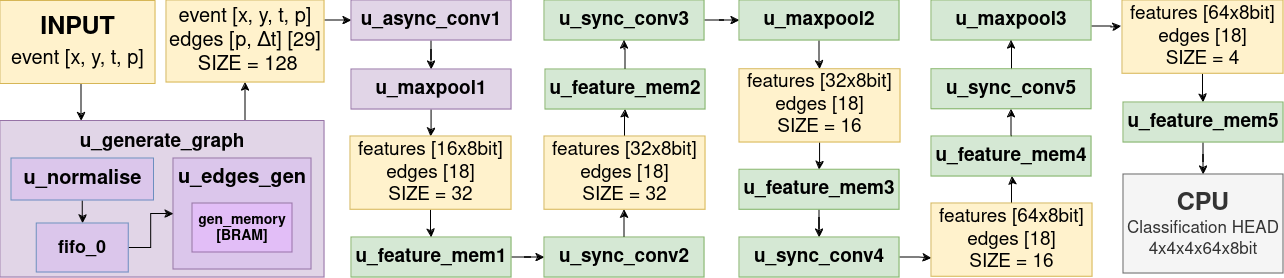

The diagram above was exported from draw.io. Its source (the exported page's mxGraphModel, read from the mxfile embedded in the PNG):
<mxGraphModel dx="2634" dy="822" grid="0" gridSize="10" guides="1" tooltips="1" connect="1" arrows="1" fold="1" page="0" pageScale="1" pageWidth="850" pageHeight="1100" math="0" shadow="0">
  <root>
    <mxCell id="0" />
    <mxCell id="1" parent="0" />
    <mxCell id="2" style="edgeStyle=orthogonalEdgeStyle;rounded=0;orthogonalLoop=1;jettySize=auto;html=1;" edge="1" source="3" target="11" parent="1">
      <mxGeometry relative="1" as="geometry">
        <Array as="points">
          <mxPoint x="208" y="415" />
          <mxPoint x="208" y="415" />
        </Array>
      </mxGeometry>
    </mxCell>
    <mxCell id="3" value="&lt;div style=&quot;font-size: 19px;&quot;&gt;&lt;font style=&quot;font-size: 19px;&quot;&gt;&lt;b&gt;u_generate_graph&lt;/b&gt;&lt;/font&gt;&lt;/div&gt;&lt;div style=&quot;font-size: 19px;&quot;&gt;&lt;font style=&quot;font-size: 19px;&quot;&gt;&lt;br&gt;&lt;/font&gt;&lt;/div&gt;&lt;div style=&quot;font-size: 19px;&quot;&gt;&lt;font style=&quot;font-size: 19px;&quot;&gt;&lt;br&gt;&lt;/font&gt;&lt;/div&gt;&lt;div style=&quot;font-size: 19px;&quot;&gt;&lt;font style=&quot;font-size: 19px;&quot;&gt;&lt;br&gt;&lt;/font&gt;&lt;/div&gt;&lt;div style=&quot;font-size: 19px;&quot;&gt;&lt;font style=&quot;font-size: 19px;&quot;&gt;&lt;br&gt;&lt;/font&gt;&lt;/div&gt;&lt;div style=&quot;font-size: 19px;&quot;&gt;&lt;font style=&quot;font-size: 19px;&quot;&gt;&lt;br&gt;&lt;/font&gt;&lt;/div&gt;" style="rounded=0;whiteSpace=wrap;html=1;fillColor=#e1d5e7;strokeColor=#9673a6;" vertex="1" parent="1">
      <mxGeometry x="-37" y="427.5" width="324" height="156.5" as="geometry" />
    </mxCell>
    <mxCell id="4" style="edgeStyle=orthogonalEdgeStyle;rounded=0;orthogonalLoop=1;jettySize=auto;html=1;entryX=0.25;entryY=0;entryDx=0;entryDy=0;" edge="1" source="5" target="3" parent="1">
      <mxGeometry relative="1" as="geometry">
        <Array as="points">
          <mxPoint x="44" y="401" />
          <mxPoint x="44" y="401" />
        </Array>
      </mxGeometry>
    </mxCell>
    <mxCell id="5" value="&lt;div style=&quot;font-size: 25px;&quot;&gt;&lt;font style=&quot;font-size: 25px;&quot;&gt;&lt;b&gt;INPUT&lt;/b&gt;&lt;/font&gt;&lt;/div&gt;&lt;div style=&quot;font-size: 20px;&quot;&gt;&lt;font style=&quot;font-size: 20px;&quot;&gt;event [x, y, t, p]&lt;font style=&quot;font-size: 25px;&quot;&gt;&lt;br&gt;&lt;/font&gt;&lt;/font&gt;&lt;/div&gt;" style="rounded=0;whiteSpace=wrap;html=1;fillColor=#fff2cc;strokeColor=#d6b656;" vertex="1" parent="1">
      <mxGeometry x="-37" y="307.51" width="155" height="83" as="geometry" />
    </mxCell>
    <mxCell id="6" style="edgeStyle=orthogonalEdgeStyle;rounded=0;orthogonalLoop=1;jettySize=auto;html=1;entryX=0.5;entryY=0;entryDx=0;entryDy=0;" edge="1" source="7" target="15" parent="1">
      <mxGeometry relative="1" as="geometry" />
    </mxCell>
    <mxCell id="7" value="&lt;font style=&quot;font-size: 20px;&quot;&gt;&lt;b&gt;u_normalise&lt;br&gt;&lt;/b&gt;&lt;/font&gt;" style="rounded=0;whiteSpace=wrap;html=1;fillColor=#dbc6eb;strokeColor=#6c8ebf;" vertex="1" parent="1">
      <mxGeometry x="-26" y="465" width="142.5" height="42" as="geometry" />
    </mxCell>
    <mxCell id="8" value="&lt;div style=&quot;font-size: 20px;&quot;&gt;&lt;b&gt;u_edges_gen&lt;/b&gt;&lt;/div&gt;&lt;div&gt;&lt;br&gt;&lt;/div&gt;&lt;div&gt;&lt;br&gt;&lt;/div&gt;&lt;div&gt;&lt;br&gt;&lt;/div&gt;&lt;div&gt;&lt;br&gt;&lt;/div&gt;&lt;div&gt;&lt;br&gt;&lt;/div&gt;" style="rounded=0;whiteSpace=wrap;html=1;fillColor=#dbc6eb;strokeColor=#9673a6;" vertex="1" parent="1">
      <mxGeometry x="136" y="465" width="138" height="111" as="geometry" />
    </mxCell>
    <mxCell id="9" value="&lt;font style=&quot;font-size: 14px;&quot;&gt;&lt;b&gt;gen_memory&lt;br&gt;[BRAM]&lt;/b&gt;&lt;font style=&quot;font-size: 14px;&quot;&gt;&lt;b&gt;&lt;br&gt;&lt;/b&gt;&lt;/font&gt;&lt;/font&gt;" style="rounded=0;whiteSpace=wrap;html=1;fillColor=#e2bef7;strokeColor=#9673a6;" vertex="1" parent="1">
      <mxGeometry x="155" y="510" width="100" height="49" as="geometry" />
    </mxCell>
    <mxCell id="10" style="edgeStyle=orthogonalEdgeStyle;rounded=0;orthogonalLoop=1;jettySize=auto;html=1;entryX=0;entryY=0.5;entryDx=0;entryDy=0;" edge="1" source="11" target="13" parent="1">
      <mxGeometry relative="1" as="geometry">
        <Array as="points">
          <mxPoint x="298" y="327" />
          <mxPoint x="298" y="327" />
        </Array>
      </mxGeometry>
    </mxCell>
    <mxCell id="11" value="&lt;div style=&quot;font-size: 20px;&quot;&gt;&lt;font style=&quot;font-size: 20px;&quot;&gt;event [x, y, t, p]&lt;/font&gt;&lt;/div&gt;&lt;div style=&quot;font-size: 20px;&quot;&gt;&lt;span lang=&quot;pl&quot; class=&quot;ILfuVd&quot;&gt;&lt;/span&gt;&lt;span lang=&quot;pl&quot; class=&quot;ILfuVd&quot;&gt;&lt;/span&gt;&lt;font style=&quot;font-size: 20px;&quot;&gt;edges [p, &lt;/font&gt;&lt;span lang=&quot;pl&quot; class=&quot;ILfuVd&quot;&gt;&lt;/span&gt;&lt;span lang=&quot;pl&quot; class=&quot;ILfuVd&quot;&gt;&lt;/span&gt;&lt;font style=&quot;font-size: 20px;&quot;&gt;Δt] [29]&lt;br&gt;&lt;/font&gt;&lt;/div&gt;&lt;div style=&quot;font-size: 20px;&quot;&gt;&lt;font style=&quot;font-size: 20px;&quot;&gt;&amp;nbsp;SIZE = 128&lt;br&gt;&lt;/font&gt;&lt;/div&gt;" style="rounded=0;whiteSpace=wrap;html=1;fillColor=#fff2cc;strokeColor=#d6b656;" vertex="1" parent="1">
      <mxGeometry x="129" y="307" width="158" height="82" as="geometry" />
    </mxCell>
    <mxCell id="12" style="edgeStyle=orthogonalEdgeStyle;rounded=0;orthogonalLoop=1;jettySize=auto;html=1;entryX=0.5;entryY=0;entryDx=0;entryDy=0;" edge="1" source="13" target="17" parent="1">
      <mxGeometry relative="1" as="geometry" />
    </mxCell>
    <mxCell id="13" value="&lt;div style=&quot;font-size: 19px;&quot;&gt;&lt;font style=&quot;font-size: 19px;&quot;&gt;&lt;b&gt;u_async_conv1&lt;/b&gt;&lt;/font&gt;&lt;/div&gt;" style="rounded=0;whiteSpace=wrap;html=1;fillColor=#e1d5e7;strokeColor=#9673a6;" vertex="1" parent="1">
      <mxGeometry x="314" y="307" width="160" height="40" as="geometry" />
    </mxCell>
    <mxCell id="14" style="edgeStyle=orthogonalEdgeStyle;rounded=0;orthogonalLoop=1;jettySize=auto;html=1;entryX=0;entryY=0.5;entryDx=0;entryDy=0;" edge="1" source="15" target="8" parent="1">
      <mxGeometry relative="1" as="geometry" />
    </mxCell>
    <mxCell id="15" value="&lt;font size=&quot;1&quot;&gt;&lt;b style=&quot;font-size: 18px;&quot;&gt;fifo_0&lt;/b&gt;&lt;/font&gt;" style="rounded=0;whiteSpace=wrap;html=1;fillColor=#dbc6eb;strokeColor=#6c8ebf;" vertex="1" parent="1">
      <mxGeometry x="-0.75" y="530" width="92" height="49" as="geometry" />
    </mxCell>
    <mxCell id="16" style="edgeStyle=orthogonalEdgeStyle;rounded=0;orthogonalLoop=1;jettySize=auto;html=1;entryX=0.5;entryY=0;entryDx=0;entryDy=0;" edge="1" source="17" target="21" parent="1">
      <mxGeometry relative="1" as="geometry" />
    </mxCell>
    <mxCell id="17" value="&lt;div style=&quot;font-size: 19px;&quot;&gt;&lt;font style=&quot;font-size: 19px;&quot;&gt;&lt;b&gt;u_maxpool1&lt;/b&gt;&lt;/font&gt;&lt;/div&gt;" style="rounded=0;whiteSpace=wrap;html=1;fillColor=#e1d5e7;strokeColor=#9673a6;" vertex="1" parent="1">
      <mxGeometry x="314" y="376" width="160" height="40" as="geometry" />
    </mxCell>
    <mxCell id="18" style="edgeStyle=orthogonalEdgeStyle;rounded=0;orthogonalLoop=1;jettySize=auto;html=1;" edge="1" source="19" target="23" parent="1">
      <mxGeometry relative="1" as="geometry" />
    </mxCell>
    <mxCell id="19" value="&lt;div style=&quot;font-size: 19px;&quot;&gt;&lt;font style=&quot;font-size: 19px;&quot;&gt;&lt;b&gt;u_feature_mem1&lt;/b&gt;&lt;/font&gt;&lt;/div&gt;" style="rounded=0;whiteSpace=wrap;html=1;fillColor=#d5e8d4;strokeColor=#82b366;" vertex="1" parent="1">
      <mxGeometry x="314" y="544" width="160" height="40" as="geometry" />
    </mxCell>
    <mxCell id="20" style="edgeStyle=orthogonalEdgeStyle;rounded=0;orthogonalLoop=1;jettySize=auto;html=1;entryX=0.5;entryY=0;entryDx=0;entryDy=0;" edge="1" source="21" target="19" parent="1">
      <mxGeometry relative="1" as="geometry" />
    </mxCell>
    <mxCell id="21" value="&lt;div style=&quot;font-size: 19px;&quot;&gt;&lt;font style=&quot;font-size: 19px;&quot;&gt;features [16x8bit]&lt;br&gt;&lt;/font&gt;&lt;/div&gt;&lt;div style=&quot;font-size: 19px;&quot;&gt;&lt;font style=&quot;font-size: 19px;&quot;&gt;&lt;span lang=&quot;pl&quot; class=&quot;ILfuVd&quot;&gt;&lt;/span&gt;&lt;span lang=&quot;pl&quot; class=&quot;ILfuVd&quot;&gt;&lt;/span&gt;&lt;font style=&quot;font-size: 19px;&quot;&gt;edges [18&lt;/font&gt;&lt;font style=&quot;font-size: 19px;&quot;&gt;]&lt;br&gt;&lt;/font&gt;&lt;/font&gt;&lt;/div&gt;&lt;div style=&quot;font-size: 19px;&quot;&gt;&lt;font style=&quot;font-size: 19px;&quot;&gt;SIZE = 32&lt;br&gt;&lt;/font&gt;&lt;/div&gt;" style="rounded=0;whiteSpace=wrap;html=1;fillColor=#fff2cc;strokeColor=#d6b656;" vertex="1" parent="1">
      <mxGeometry x="313" y="443" width="161" height="73.25" as="geometry" />
    </mxCell>
    <mxCell id="22" style="edgeStyle=orthogonalEdgeStyle;rounded=0;orthogonalLoop=1;jettySize=auto;html=1;entryX=0.5;entryY=1;entryDx=0;entryDy=0;" edge="1" source="23" parent="1">
      <mxGeometry relative="1" as="geometry">
        <mxPoint x="587" y="516.25" as="targetPoint" />
      </mxGeometry>
    </mxCell>
    <mxCell id="23" value="&lt;div style=&quot;font-size: 19px;&quot;&gt;&lt;font style=&quot;font-size: 19px;&quot;&gt;&lt;b&gt;u_sync_conv2&lt;/b&gt;&lt;/font&gt;&lt;/div&gt;" style="rounded=0;whiteSpace=wrap;html=1;fillColor=#d5e8d4;strokeColor=#82b366;" vertex="1" parent="1">
      <mxGeometry x="507" y="544" width="160" height="40" as="geometry" />
    </mxCell>
    <mxCell id="24" style="edgeStyle=orthogonalEdgeStyle;rounded=0;orthogonalLoop=1;jettySize=auto;html=1;entryX=0;entryY=0.5;entryDx=0;entryDy=0;" edge="1" source="25" target="31" parent="1">
      <mxGeometry relative="1" as="geometry" />
    </mxCell>
    <mxCell id="25" value="&lt;div style=&quot;font-size: 19px;&quot;&gt;&lt;font style=&quot;font-size: 19px;&quot;&gt;&lt;b&gt;u_sync_conv3&lt;/b&gt;&lt;/font&gt;&lt;/div&gt;" style="rounded=0;whiteSpace=wrap;html=1;fillColor=#d5e8d4;strokeColor=#82b366;" vertex="1" parent="1">
      <mxGeometry x="507" y="307" width="160" height="40" as="geometry" />
    </mxCell>
    <mxCell id="26" style="edgeStyle=orthogonalEdgeStyle;rounded=0;orthogonalLoop=1;jettySize=auto;html=1;entryX=0.5;entryY=1;entryDx=0;entryDy=0;" edge="1" source="27" target="29" parent="1">
      <mxGeometry relative="1" as="geometry" />
    </mxCell>
    <mxCell id="27" value="&lt;div style=&quot;font-size: 19px;&quot;&gt;&lt;font style=&quot;font-size: 19px;&quot;&gt;features [32x8bit]&lt;br&gt;&lt;/font&gt;&lt;/div&gt;&lt;div style=&quot;font-size: 19px;&quot;&gt;&lt;font style=&quot;font-size: 19px;&quot;&gt;&lt;span lang=&quot;pl&quot; class=&quot;ILfuVd&quot;&gt;&lt;/span&gt;&lt;span lang=&quot;pl&quot; class=&quot;ILfuVd&quot;&gt;&lt;/span&gt;&lt;font style=&quot;font-size: 19px;&quot;&gt;edges [18&lt;/font&gt;&lt;font style=&quot;font-size: 19px;&quot;&gt;]&lt;br&gt;&lt;/font&gt;&lt;/font&gt;&lt;/div&gt;&lt;div style=&quot;font-size: 19px;&quot;&gt;&lt;font style=&quot;font-size: 19px;&quot;&gt;SIZE = 32&lt;br&gt;&lt;/font&gt;&lt;/div&gt;" style="rounded=0;whiteSpace=wrap;html=1;fillColor=#fff2cc;strokeColor=#d6b656;" vertex="1" parent="1">
      <mxGeometry x="507" y="443" width="161" height="73.25" as="geometry" />
    </mxCell>
    <mxCell id="28" style="edgeStyle=orthogonalEdgeStyle;rounded=0;orthogonalLoop=1;jettySize=auto;html=1;entryX=0.5;entryY=1;entryDx=0;entryDy=0;" edge="1" source="29" target="25" parent="1">
      <mxGeometry relative="1" as="geometry" />
    </mxCell>
    <mxCell id="29" value="&lt;div style=&quot;font-size: 19px;&quot;&gt;&lt;font style=&quot;font-size: 19px;&quot;&gt;&lt;b&gt;u_feature_mem2&lt;/b&gt;&lt;/font&gt;&lt;/div&gt;" style="rounded=0;whiteSpace=wrap;html=1;fillColor=#d5e8d4;strokeColor=#82b366;" vertex="1" parent="1">
      <mxGeometry x="508" y="376" width="160" height="40" as="geometry" />
    </mxCell>
    <mxCell id="30" style="edgeStyle=orthogonalEdgeStyle;rounded=0;orthogonalLoop=1;jettySize=auto;html=1;entryX=0.5;entryY=0;entryDx=0;entryDy=0;" edge="1" source="31" target="33" parent="1">
      <mxGeometry relative="1" as="geometry" />
    </mxCell>
    <mxCell id="31" value="&lt;div style=&quot;font-size: 19px;&quot;&gt;&lt;font style=&quot;font-size: 19px;&quot;&gt;&lt;b&gt;u_maxpool2&lt;/b&gt;&lt;/font&gt;&lt;/div&gt;" style="rounded=0;whiteSpace=wrap;html=1;fillColor=#d5e8d4;strokeColor=#82b366;" vertex="1" parent="1">
      <mxGeometry x="702" y="307" width="160" height="40" as="geometry" />
    </mxCell>
    <mxCell id="32" style="edgeStyle=orthogonalEdgeStyle;rounded=0;orthogonalLoop=1;jettySize=auto;html=1;entryX=0.5;entryY=0;entryDx=0;entryDy=0;" edge="1" source="33" target="35" parent="1">
      <mxGeometry relative="1" as="geometry" />
    </mxCell>
    <mxCell id="33" value="&lt;div style=&quot;font-size: 19px;&quot;&gt;&lt;font style=&quot;font-size: 19px;&quot;&gt;features [32x8bit]&lt;br&gt;&lt;/font&gt;&lt;/div&gt;&lt;div style=&quot;font-size: 19px;&quot;&gt;&lt;font style=&quot;font-size: 19px;&quot;&gt;&lt;span lang=&quot;pl&quot; class=&quot;ILfuVd&quot;&gt;&lt;/span&gt;&lt;span lang=&quot;pl&quot; class=&quot;ILfuVd&quot;&gt;&lt;/span&gt;&lt;font style=&quot;font-size: 19px;&quot;&gt;edges [18&lt;/font&gt;&lt;font style=&quot;font-size: 19px;&quot;&gt;]&lt;br&gt;&lt;/font&gt;&lt;/font&gt;&lt;/div&gt;&lt;div style=&quot;font-size: 19px;&quot;&gt;&lt;font style=&quot;font-size: 19px;&quot;&gt;SIZE = 16&lt;br&gt;&lt;/font&gt;&lt;/div&gt;" style="rounded=0;whiteSpace=wrap;html=1;fillColor=#fff2cc;strokeColor=#d6b656;" vertex="1" parent="1">
      <mxGeometry x="702" y="375.75" width="161" height="73.25" as="geometry" />
    </mxCell>
    <mxCell id="34" style="edgeStyle=orthogonalEdgeStyle;rounded=0;orthogonalLoop=1;jettySize=auto;html=1;" edge="1" source="35" target="37" parent="1">
      <mxGeometry relative="1" as="geometry" />
    </mxCell>
    <mxCell id="35" value="&lt;div style=&quot;font-size: 19px;&quot;&gt;&lt;font style=&quot;font-size: 19px;&quot;&gt;&lt;b&gt;u_feature_mem3&lt;/b&gt;&lt;/font&gt;&lt;/div&gt;" style="rounded=0;whiteSpace=wrap;html=1;fillColor=#d5e8d4;strokeColor=#82b366;" vertex="1" parent="1">
      <mxGeometry x="702" y="476.25" width="160" height="40" as="geometry" />
    </mxCell>
    <mxCell id="36" style="edgeStyle=orthogonalEdgeStyle;rounded=0;orthogonalLoop=1;jettySize=auto;html=1;entryX=0;entryY=0.75;entryDx=0;entryDy=0;" edge="1" source="37" target="39" parent="1">
      <mxGeometry relative="1" as="geometry" />
    </mxCell>
    <mxCell id="37" value="&lt;div style=&quot;font-size: 19px;&quot;&gt;&lt;font style=&quot;font-size: 19px;&quot;&gt;&lt;b&gt;u_sync_conv4&lt;/b&gt;&lt;/font&gt;&lt;/div&gt;" style="rounded=0;whiteSpace=wrap;html=1;fillColor=#d5e8d4;strokeColor=#82b366;" vertex="1" parent="1">
      <mxGeometry x="702" y="544" width="160" height="40" as="geometry" />
    </mxCell>
    <mxCell id="38" style="edgeStyle=orthogonalEdgeStyle;rounded=0;orthogonalLoop=1;jettySize=auto;html=1;entryX=0.5;entryY=1;entryDx=0;entryDy=0;" edge="1" source="39" parent="1">
      <mxGeometry relative="1" as="geometry">
        <mxPoint x="975" y="483" as="targetPoint" />
      </mxGeometry>
    </mxCell>
    <mxCell id="39" value="&lt;div style=&quot;font-size: 19px;&quot;&gt;&lt;font style=&quot;font-size: 19px;&quot;&gt;features [64x8bit]&lt;br&gt;&lt;/font&gt;&lt;/div&gt;&lt;div style=&quot;font-size: 19px;&quot;&gt;&lt;font style=&quot;font-size: 19px;&quot;&gt;&lt;span lang=&quot;pl&quot; class=&quot;ILfuVd&quot;&gt;&lt;/span&gt;&lt;span lang=&quot;pl&quot; class=&quot;ILfuVd&quot;&gt;&lt;/span&gt;&lt;font style=&quot;font-size: 19px;&quot;&gt;edges [18&lt;/font&gt;&lt;font style=&quot;font-size: 19px;&quot;&gt;]&lt;br&gt;&lt;/font&gt;&lt;/font&gt;&lt;/div&gt;&lt;div style=&quot;font-size: 19px;&quot;&gt;&lt;font style=&quot;font-size: 19px;&quot;&gt;SIZE = 16&lt;br&gt;&lt;/font&gt;&lt;/div&gt;" style="rounded=0;whiteSpace=wrap;html=1;fillColor=#fff2cc;strokeColor=#d6b656;" vertex="1" parent="1">
      <mxGeometry x="894" y="510" width="161" height="73.25" as="geometry" />
    </mxCell>
    <mxCell id="40" style="edgeStyle=orthogonalEdgeStyle;rounded=0;orthogonalLoop=1;jettySize=auto;html=1;entryX=0.5;entryY=1;entryDx=0;entryDy=0;" edge="1" parent="1">
      <mxGeometry relative="1" as="geometry">
        <mxPoint x="975" y="443" as="sourcePoint" />
        <mxPoint x="974" y="415.75" as="targetPoint" />
      </mxGeometry>
    </mxCell>
    <mxCell id="41" style="edgeStyle=orthogonalEdgeStyle;rounded=0;orthogonalLoop=1;jettySize=auto;html=1;" edge="1" source="42" parent="1">
      <mxGeometry relative="1" as="geometry">
        <mxPoint x="1084" y="333" as="targetPoint" />
        <Array as="points">
          <mxPoint x="1074" y="333" />
          <mxPoint x="1074" y="334" />
        </Array>
      </mxGeometry>
    </mxCell>
    <mxCell id="42" value="&lt;div style=&quot;font-size: 19px;&quot;&gt;&lt;font style=&quot;font-size: 19px;&quot;&gt;&lt;b&gt;u_maxpool3&lt;/b&gt;&lt;/font&gt;&lt;/div&gt;" style="rounded=0;whiteSpace=wrap;html=1;fillColor=#d5e8d4;strokeColor=#82b366;" vertex="1" parent="1">
      <mxGeometry x="894" y="307" width="160" height="40" as="geometry" />
    </mxCell>
    <mxCell id="43" style="edgeStyle=orthogonalEdgeStyle;rounded=0;orthogonalLoop=1;jettySize=auto;html=1;" edge="1" source="44" target="46" parent="1">
      <mxGeometry relative="1" as="geometry" />
    </mxCell>
    <mxCell id="44" value="&lt;div style=&quot;font-size: 19px;&quot;&gt;&lt;font style=&quot;font-size: 19px;&quot;&gt;features [64x8bit]&lt;br&gt;&lt;/font&gt;&lt;/div&gt;&lt;div style=&quot;font-size: 19px;&quot;&gt;&lt;font style=&quot;font-size: 19px;&quot;&gt;&lt;span lang=&quot;pl&quot; class=&quot;ILfuVd&quot;&gt;&lt;/span&gt;&lt;span lang=&quot;pl&quot; class=&quot;ILfuVd&quot;&gt;&lt;/span&gt;&lt;font style=&quot;font-size: 19px;&quot;&gt;edges [18&lt;/font&gt;&lt;font style=&quot;font-size: 19px;&quot;&gt;]&lt;br&gt;&lt;/font&gt;&lt;/font&gt;&lt;/div&gt;&lt;div style=&quot;font-size: 19px;&quot;&gt;&lt;font style=&quot;font-size: 19px;&quot;&gt;SIZE = 4&lt;br&gt;&lt;/font&gt;&lt;/div&gt;" style="rounded=0;whiteSpace=wrap;html=1;fillColor=#fff2cc;strokeColor=#d6b656;" vertex="1" parent="1">
      <mxGeometry x="1085" y="307" width="161" height="73.25" as="geometry" />
    </mxCell>
    <mxCell id="45" style="edgeStyle=orthogonalEdgeStyle;rounded=0;orthogonalLoop=1;jettySize=auto;html=1;entryX=0.5;entryY=0;entryDx=0;entryDy=0;" edge="1" source="46" target="50" parent="1">
      <mxGeometry relative="1" as="geometry" />
    </mxCell>
    <mxCell id="46" value="&lt;div style=&quot;font-size: 19px;&quot;&gt;&lt;font style=&quot;font-size: 19px;&quot;&gt;&lt;b&gt;u_feature_mem5&lt;/b&gt;&lt;/font&gt;&lt;/div&gt;" style="rounded=0;whiteSpace=wrap;html=1;fillColor=#d5e8d4;strokeColor=#82b366;" vertex="1" parent="1">
      <mxGeometry x="1086" y="409" width="160" height="40" as="geometry" />
    </mxCell>
    <mxCell id="47" style="edgeStyle=orthogonalEdgeStyle;rounded=0;orthogonalLoop=1;jettySize=auto;html=1;entryX=0.5;entryY=1;entryDx=0;entryDy=0;" edge="1" target="42" parent="1">
      <mxGeometry relative="1" as="geometry">
        <mxPoint x="974" y="375.75" as="sourcePoint" />
      </mxGeometry>
    </mxCell>
    <mxCell id="48" value="&lt;div style=&quot;font-size: 19px;&quot;&gt;&lt;font style=&quot;font-size: 19px;&quot;&gt;&lt;b&gt;u_sync_conv5&lt;/b&gt;&lt;/font&gt;&lt;/div&gt;" style="rounded=0;whiteSpace=wrap;html=1;fillColor=#d5e8d4;strokeColor=#82b366;" vertex="1" parent="1">
      <mxGeometry x="894" y="375.75" width="160" height="40" as="geometry" />
    </mxCell>
    <mxCell id="49" value="&lt;div style=&quot;font-size: 19px;&quot;&gt;&lt;font style=&quot;font-size: 19px;&quot;&gt;&lt;b&gt;u_feature_mem4&lt;/b&gt;&lt;/font&gt;&lt;/div&gt;" style="rounded=0;whiteSpace=wrap;html=1;fillColor=#d5e8d4;strokeColor=#82b366;" vertex="1" parent="1">
      <mxGeometry x="894" y="443" width="160" height="40" as="geometry" />
    </mxCell>
    <mxCell id="50" value="&lt;font style=&quot;font-size: 25px;&quot;&gt;&lt;b&gt;CPU&lt;/b&gt;&lt;/font&gt;&lt;br&gt;&lt;font style=&quot;font-size: 17px;&quot;&gt;Classification HEAD&lt;br&gt;&lt;/font&gt;&lt;div style=&quot;font-size: 17px;&quot;&gt;&lt;font style=&quot;font-size: 17px;&quot;&gt;4x4x4x64x8bit&lt;/font&gt;&lt;br&gt;&lt;/div&gt;" style="rounded=0;whiteSpace=wrap;html=1;fillColor=#f5f5f5;strokeColor=#666666;fontColor=#333333;" vertex="1" parent="1">
      <mxGeometry x="1086" y="481" width="160" height="99" as="geometry" />
    </mxCell>
  </root>
</mxGraphModel>